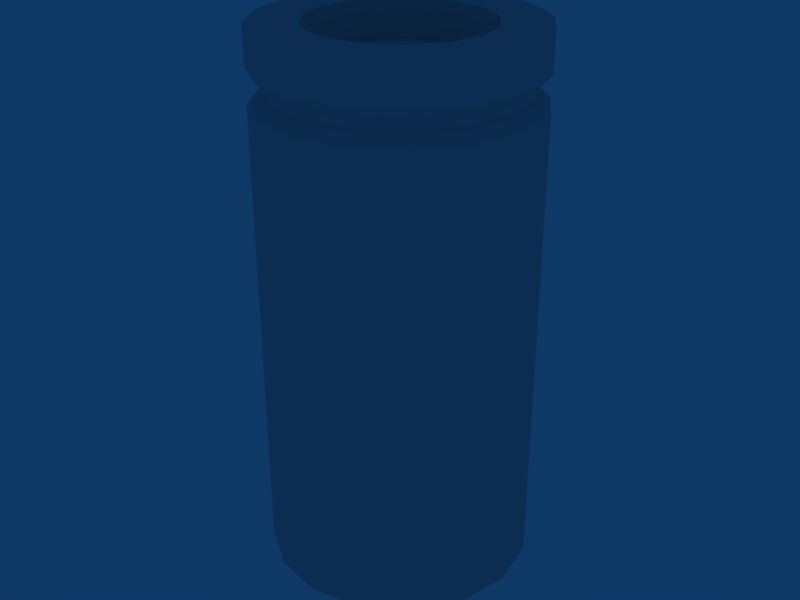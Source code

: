 # Source: p1111.blend  (saved by Blender 2.48.1; exported with 4.5.12 LTS)
import bpy
from mathutils import Matrix  # noqa: F401  (used for matrix-valued properties, if any)

bpy.ops.wm.read_factory_settings(use_empty=True)
scene = bpy.context.scene
scene.name = 'Scene'

# ---- collections
col_collection_1 = bpy.data.collections.new('Collection 1'); scene.collection.children.link(col_collection_1)

# ---- world
world_world = bpy.data.worlds.new('World'); scene.world = world_world
world_world.color = (0.05656, 0.2208, 0.4)
world_world.use_sun_shadow = False
world_world.sun_shadow_jitter_overblur = 0.0
world_world.cycles.sampling_method = 'MANUAL'
world_world.cycles.sample_map_resolution = 256

# ---- meshes
me_cube = bpy.data.meshes.new('Cube')
me_cube.from_pydata([(0.007071, 0.007071, -1.01), (0.009239, 0.003827, -1.01), (0.01, -4.371e-10, -1.01), (0.009239, -0.003827, -1.01), (0.007071, -0.007071, -1.01), (0.003827, -0.009239, -1.01), (1.51e-09, -0.01, -1.01), (-0.003827, -0.009239, -1.01), (-0.007071, -0.007071, -1.01), (-0.009239, -0.003827, -1.01), (-0.01, 1.192e-10, -1.01), (-0.009239, 0.003827, -1.01), (-0.007071, 0.007071, -1.01), (-0.003827, 0.009239, -1.01), (6.517e-09, 0.01, -1.01), (0.003827, 0.009239, -1.01), (0.007071, 0.007071, -0.97), (0.009239, 0.003827, -0.97), (0.01, -1.291e-08, -0.97), (0.009239, -0.003827, -0.97), (0.007071, -0.007071, -0.97), (0.003827, -0.009239, -0.97), (-1.931e-08, -0.01, -0.97), (-0.003827, -0.009239, -0.97), (-0.007071, -0.007071, -0.97), (-0.009239, -0.003827, -0.97), (-0.01, 2.571e-08, -0.97), (-0.009239, 0.003827, -0.97), (-0.007071, 0.007071, -0.97), (-0.003827, 0.009239, -0.97), (3.211e-08, 0.01, -0.97), (0.003827, 0.009239, -0.97), (0.0, 0.0, -1.01), (0.009239, 0.003827, -0.9753), (0.008315, 0.003444, -0.9744), (0.008315, 0.003444, -0.9738), (0.009239, 0.003827, -0.9728), (0.007071, 0.007071, -0.9753), (0.006364, 0.006364, -0.9744), (0.006364, 0.006364, -0.9738), (0.007071, 0.007071, -0.9728), (0.01, -2.933e-09, -0.9753), (0.009, -4.722e-09, -0.9744), (0.009, -6.968e-09, -0.9738), (0.01, -1.042e-08, -0.9728), (0.009239, -0.003827, -0.9753), (0.008315, -0.003444, -0.9744), (0.008315, -0.003444, -0.9738), (0.009239, -0.003827, -0.9728), (0.007071, -0.007071, -0.9753), (0.006364, -0.006364, -0.9744), (0.006364, -0.006364, -0.9738), (0.007071, -0.007071, -0.9728), (0.003827, -0.009239, -0.9753), (0.003444, -0.008315, -0.9744), (0.003444, -0.008315, -0.9738), (0.003827, -0.009239, -0.9728), (-2.654e-09, -0.01, -0.9753), (-5.907e-09, -0.009, -0.9744), (-9.655e-09, -0.009, -0.9738), (-1.515e-08, -0.01, -0.9728), (-0.003827, -0.009239, -0.9753), (-0.003444, -0.008315, -0.9744), (-0.003444, -0.008315, -0.9738), (-0.003827, -0.009239, -0.9728), (-0.007071, -0.007071, -0.9753), (-0.006364, -0.006364, -0.9744), (-0.006364, -0.006364, -0.9738), (-0.007071, -0.007071, -0.9728), (-0.009239, -0.003827, -0.9753), (-0.008315, -0.003444, -0.9744), (-0.008315, -0.003444, -0.9738), (-0.009239, -0.003827, -0.9728), (-0.01, 5.237e-09, -0.9753), (-0.009, 9.483e-09, -0.9744), (-0.009, 1.409e-08, -0.9738), (-0.01, 2.059e-08, -0.9728), (-0.009239, 0.003827, -0.9753), (-0.008315, 0.003444, -0.9744), (-0.008315, 0.003444, -0.9738), (-0.009239, 0.003827, -0.9728), (-0.007071, 0.007071, -0.9753), (-0.006364, 0.006364, -0.9744), (-0.006364, 0.006364, -0.9738), (-0.007071, 0.007071, -0.9728), (-0.003827, 0.009239, -0.9753), (-0.003444, 0.008315, -0.9744), (-0.003444, 0.008315, -0.9738), (-0.003827, 0.009239, -0.9728), (1.163e-08, 0.01, -0.9753), (1.531e-08, 0.009, -0.9744), (1.991e-08, 0.009, -0.9738), (2.699e-08, 0.01, -0.9728), (0.003827, 0.009239, -0.9753), (0.003444, 0.008315, -0.9744), (0.003444, 0.008315, -0.9738), (0.003827, 0.009239, -0.9728), (0.004596, 0.004596, -0.97), (0.006005, 0.002487, -0.97), (0.0065, -8.927e-09, -0.97), (0.006005, -0.002487, -0.97), (0.004596, -0.004596, -0.97), (0.002487, -0.006005, -0.97), (-1.29e-08, -0.0065, -0.97), (-0.002487, -0.006005, -0.97), (-0.004596, -0.004596, -0.97), (-0.006005, -0.002487, -0.97), (-0.0065, 1.618e-08, -0.97), (-0.006005, 0.002487, -0.97), (-0.004596, 0.004596, -0.97), (-0.002487, 0.006005, -0.97), (2.053e-08, 0.0065, -0.97), (0.002487, 0.006005, -0.97), (0.004596, 0.004596, -0.9728), (0.002487, 0.006005, -0.9728), (2.053e-08, 0.0065, -0.9728), (-0.002487, 0.006005, -0.9728), (-0.004596, 0.004596, -0.9728), (-0.006005, 0.002487, -0.9728), (-0.0065, 1.618e-08, -0.9728), (-0.006005, -0.002487, -0.9728), (-0.004596, -0.004596, -0.9728), (-0.002487, -0.006005, -0.9728), (-1.29e-08, -0.0065, -0.9728), (0.002487, -0.006005, -0.9728), (0.004596, -0.004596, -0.9728), (0.006005, -0.002487, -0.9728), (0.0065, -8.927e-09, -0.9728), (0.006005, 0.002487, -0.9728), (-6.854e-15, -1.285e-14, -0.9728), (0.007071, -0.007071, -0.9753), (0.007071, -0.007071, -1.01), (0.009239, 0.003827, -0.9923), (0.007071, 0.007071, -0.9923), (0.01, -1.685e-09, -0.9923), (0.009239, -0.003827, -0.9923), (0.007071, -0.007071, -0.9923), (0.003827, -0.009239, -0.9923), (-5.722e-10, -0.01, -0.9923), (-0.003827, -0.009239, -0.9923), (-0.007071, -0.007071, -0.9923), (-0.009239, -0.003827, -0.9923), (-0.01, 2.678e-09, -0.9923), (-0.009239, 0.003827, -0.9923), (-0.007071, 0.007071, -0.9923), (-0.003827, 0.009239, -0.9923), (9.076e-09, 0.01, -0.9923), (0.003827, 0.009239, -0.9923), (0.007071, -0.007071, -0.9923)], [], [(32, 0, 1), (32, 1, 2), (32, 2, 3), (32, 3, 4), (32, 4, 5), (32, 5, 6), (32, 6, 7), (32, 7, 8), (32, 8, 9), (32, 9, 10), (32, 10, 11), (32, 11, 12), (32, 12, 13), (32, 13, 14), (32, 14, 15), (15, 0, 32), (37, 38, 34, 33), (38, 39, 35, 34), (39, 40, 36, 35), (40, 16, 17, 36), (33, 34, 42, 41), (34, 35, 43, 42), (35, 36, 44, 43), (36, 17, 18, 44), (41, 42, 46, 45), (42, 43, 47, 46), (43, 44, 48, 47), (44, 18, 19, 48), (45, 46, 50, 130), (46, 47, 51, 50), (47, 48, 52, 51), (48, 19, 20, 52), (49, 50, 54, 53), (50, 51, 55, 54), (51, 52, 56, 55), (52, 20, 21, 56), (53, 54, 58, 57), (54, 55, 59, 58), (55, 56, 60, 59), (56, 21, 22, 60), (57, 58, 62, 61), (58, 59, 63, 62), (59, 60, 64, 63), (60, 22, 23, 64), (61, 62, 66, 65), (62, 63, 67, 66), (63, 64, 68, 67), (64, 23, 24, 68), (65, 66, 70, 69), (66, 67, 71, 70), (67, 68, 72, 71), (68, 24, 25, 72), (69, 70, 74, 73), (70, 71, 75, 74), (71, 72, 76, 75), (72, 25, 26, 76), (73, 74, 78, 77), (74, 75, 79, 78), (75, 76, 80, 79), (76, 26, 27, 80), (77, 78, 82, 81), (78, 79, 83, 82), (79, 80, 84, 83), (80, 27, 28, 84), (81, 82, 86, 85), (82, 83, 87, 86), (83, 84, 88, 87), (84, 28, 29, 88), (85, 86, 90, 89), (86, 87, 91, 90), (87, 88, 92, 91), (88, 29, 30, 92), (89, 90, 94, 93), (90, 91, 95, 94), (91, 92, 96, 95), (92, 30, 31, 96), (16, 40, 96, 31), (40, 39, 95, 96), (39, 38, 94, 95), (38, 37, 93, 94), (16, 97, 98, 17), (17, 98, 99, 18), (18, 99, 100, 19), (19, 100, 101, 20), (20, 101, 102, 21), (21, 102, 103, 22), (22, 103, 104, 23), (23, 104, 105, 24), (24, 105, 106, 25), (25, 106, 107, 26), (26, 107, 108, 27), (27, 108, 109, 28), (28, 109, 110, 29), (29, 110, 111, 30), (30, 111, 112, 31), (31, 112, 97, 16), (97, 112, 114, 113), (112, 111, 115, 114), (111, 110, 116, 115), (110, 109, 117, 116), (109, 108, 118, 117), (108, 107, 119, 118), (107, 106, 120, 119), (106, 105, 121, 120), (105, 104, 122, 121), (104, 103, 123, 122), (103, 102, 124, 123), (102, 101, 125, 124), (101, 100, 126, 125), (100, 99, 127, 126), (99, 98, 128, 127), (98, 97, 113, 128), (114, 129, 113), (115, 129, 114), (116, 129, 115), (117, 129, 116), (118, 129, 117), (119, 129, 118), (120, 129, 119), (121, 129, 120), (122, 129, 121), (123, 129, 122), (124, 129, 123), (125, 129, 124), (126, 129, 125), (127, 129, 126), (128, 129, 127), (113, 129, 128), (0, 133, 132, 1), (133, 37, 33, 132), (1, 132, 134, 2), (132, 33, 41, 134), (2, 134, 135, 3), (134, 41, 45, 135), (3, 135, 148, 131), (135, 45, 130, 148), (4, 136, 137, 5), (136, 49, 53, 137), (5, 137, 138, 6), (137, 53, 57, 138), (6, 138, 139, 7), (138, 57, 61, 139), (7, 139, 140, 8), (139, 61, 65, 140), (8, 140, 141, 9), (140, 65, 69, 141), (9, 141, 142, 10), (141, 69, 73, 142), (10, 142, 143, 11), (142, 73, 77, 143), (11, 143, 144, 12), (143, 77, 81, 144), (12, 144, 145, 13), (144, 81, 85, 145), (13, 145, 146, 14), (145, 85, 89, 146), (14, 146, 147, 15), (146, 89, 93, 147), (37, 133, 147, 93), (133, 0, 15, 147)])
_uv = me_cube.uv_layers.new(name='UVTex')
_uv.uv.foreach_set('vector', [0.2482, 0.7533, 0.4197, 0.9248, 0.4723, 0.8461, 0.2482, 0.7533, 0.4723, 0.8461, 0.4907, 0.7533, 0.2482, 0.7533, 0.4907, 0.7533, 0.4723, 0.6605, 0.2482, 0.7533, 0.4723, 0.6605, 0.4197, 0.5818, 0.2482, 0.7533, 0.4197, 0.5818, 0.341, 0.5293, 0.2482, 0.7533, 0.341, 0.5293, 0.2482, 0.5108, 0.2482, 0.7533, 0.2482, 0.5108, 0.1554, 0.5293, 0.2482, 0.7533, 0.1554, 0.5293, 0.07676, 0.5818, 0.2482, 0.7533, 0.07676, 0.5818, 0.02419, 0.6605, 0.2482, 0.7533, 0.02419, 0.6605, 0.00573, 0.7533, 0.2482, 0.7533, 0.00573, 0.7533, 0.02419, 0.8461, 0.2482, 0.7533, 0.02419, 0.8461, 0.07676, 0.9248, 0.2482, 0.7533, 0.07676, 0.9248, 0.1554, 0.9773, 0.2482, 0.7533, 0.1554, 0.9773, 0.2482, 0.9958, 0.2482, 0.7533, 0.2482, 0.9958, 0.341, 0.9773, 0.341, 0.9773, 0.4197, 0.9248, 0.2482, 0.7533, 0.009694, 0.8714, 0.009694, 0.7886, 0.1191, 0.7886, 0.1191, 0.8714, 0.01732, 0.4581, 0.01732, 0.4167, 0.1268, 0.4167, 0.1268, 0.4581, 0.009694, 0.7058, 0.009694, 0.623, 0.1191, 0.623, 0.1191, 0.7058, 0.009694, 0.623, 0.009694, 0.5402, 0.1191, 0.5402, 0.1191, 0.623, 0.1191, 0.8714, 0.1191, 0.7886, 0.2482, 0.7886, 0.2482, 0.8714, 0.1268, 0.4581, 0.1268, 0.4167, 0.2559, 0.4167, 0.2559, 0.4581, 0.1191, 0.7058, 0.1191, 0.623, 0.2482, 0.623, 0.2482, 0.7058, 0.1191, 0.623, 0.1191, 0.5402, 0.2482, 0.5402, 0.2482, 0.623, 0.2482, 0.8714, 0.2482, 0.7886, 0.3773, 0.7886, 0.3773, 0.8714, 0.2559, 0.4581, 0.2559, 0.4167, 0.385, 0.4167, 0.385, 0.4581, 0.2482, 0.7058, 0.2482, 0.623, 0.3773, 0.623, 0.3773, 0.7058, 0.2482, 0.623, 0.2482, 0.5402, 0.3773, 0.5402, 0.3773, 0.623, 0.3773, 0.8714, 0.3773, 0.7886, 0.4868, 0.7886, 0.4868, 0.8714, 0.385, 0.4581, 0.385, 0.4167, 0.4944, 0.4167, 0.4944, 0.4581, 0.3773, 0.7058, 0.3773, 0.623, 0.4868, 0.623, 0.4868, 0.7058, 0.3773, 0.623, 0.3773, 0.5402, 0.4868, 0.5402, 0.4868, 0.623, 0.009694, 0.8714, 0.009694, 0.7886, 0.1191, 0.7886, 0.1191, 0.8714, 0.01732, 0.4581, 0.01732, 0.4167, 0.1268, 0.4167, 0.1268, 0.4581, 0.009694, 0.7058, 0.009694, 0.623, 0.1191, 0.623, 0.1191, 0.7058, 0.009694, 0.623, 0.009694, 0.5402, 0.1191, 0.5402, 0.1191, 0.623, 0.1191, 0.8714, 0.1191, 0.7886, 0.2482, 0.7886, 0.2482, 0.8714, 0.1268, 0.4581, 0.1268, 0.4167, 0.2559, 0.4167, 0.2559, 0.4581, 0.1191, 0.7058, 0.1191, 0.623, 0.2482, 0.623, 0.2482, 0.7058, 0.1191, 0.623, 0.1191, 0.5402, 0.2482, 0.5402, 0.2482, 0.623, 0.2482, 0.8714, 0.2482, 0.7886, 0.3773, 0.7886, 0.3773, 0.8714, 0.2559, 0.4581, 0.2559, 0.4167, 0.385, 0.4167, 0.385, 0.4581, 0.2482, 0.7058, 0.2482, 0.623, 0.3773, 0.623, 0.3773, 0.7058, 0.2482, 0.623, 0.2482, 0.5402, 0.3773, 0.5402, 0.3773, 0.623, 0.3773, 0.8714, 0.3773, 0.7886, 0.4868, 0.7886, 0.4868, 0.8714, 0.385, 0.4581, 0.385, 0.4167, 0.4944, 0.4167, 0.4944, 0.4581, 0.3773, 0.7058, 0.3773, 0.623, 0.4868, 0.623, 0.4868, 0.7058, 0.3773, 0.623, 0.3773, 0.5402, 0.4868, 0.5402, 0.4868, 0.623, 0.4868, 0.8714, 0.4868, 0.7886, 0.3773, 0.7886, 0.3773, 0.8714, 0.4944, 0.4581, 0.4944, 0.4167, 0.385, 0.4167, 0.385, 0.4581, 0.4868, 0.7058, 0.4868, 0.623, 0.3773, 0.623, 0.3773, 0.7058, 0.4868, 0.623, 0.4868, 0.5402, 0.3773, 0.5402, 0.3773, 0.623, 0.3773, 0.8714, 0.3773, 0.7886, 0.2482, 0.7886, 0.2482, 0.8714, 0.385, 0.4581, 0.385, 0.4167, 0.2559, 0.4167, 0.2559, 0.4581, 0.3773, 0.7058, 0.3773, 0.623, 0.2482, 0.623, 0.2482, 0.7058, 0.3773, 0.623, 0.3773, 0.5402, 0.2482, 0.5402, 0.2482, 0.623, 0.2482, 0.8714, 0.2482, 0.7886, 0.1191, 0.7886, 0.1191, 0.8714, 0.2559, 0.4581, 0.2559, 0.4167, 0.1268, 0.4167, 0.1268, 0.4581, 0.2482, 0.7058, 0.2482, 0.623, 0.1191, 0.623, 0.1191, 0.7058, 0.2482, 0.623, 0.2482, 0.5402, 0.1191, 0.5402, 0.1191, 0.623, 0.1191, 0.8714, 0.1191, 0.7886, 0.009692, 0.7886, 0.009693, 0.8714, 0.1268, 0.4581, 0.1268, 0.4167, 0.01732, 0.4167, 0.01732, 0.4581, 0.1191, 0.7058, 0.1191, 0.623, 0.009691, 0.623, 0.009691, 0.7058, 0.1191, 0.623, 0.1191, 0.5402, 0.00969, 0.5402, 0.009691, 0.623, 0.4868, 0.8714, 0.4868, 0.7886, 0.3773, 0.7886, 0.3773, 0.8714, 0.4944, 0.4581, 0.4944, 0.4167, 0.385, 0.4167, 0.385, 0.4581, 0.4868, 0.7058, 0.4868, 0.623, 0.3773, 0.623, 0.3773, 0.7058, 0.4868, 0.623, 0.4868, 0.5402, 0.3773, 0.5402, 0.3773, 0.623, 0.3773, 0.8714, 0.3773, 0.7886, 0.2482, 0.7886, 0.2482, 0.8714, 0.385, 0.4581, 0.385, 0.4167, 0.2559, 0.4167, 0.2559, 0.4581, 0.3773, 0.7058, 0.3773, 0.623, 0.2482, 0.623, 0.2482, 0.7058, 0.3773, 0.623, 0.3773, 0.5402, 0.2482, 0.5402, 0.2482, 0.623, 0.2482, 0.8714, 0.2482, 0.7886, 0.1191, 0.7886, 0.1191, 0.8714, 0.2559, 0.4581, 0.2559, 0.4167, 0.1268, 0.4167, 0.1268, 0.4581, 0.2482, 0.7058, 0.2482, 0.623, 0.1191, 0.623, 0.1191, 0.7058, 0.2482, 0.623, 0.2482, 0.5402, 0.1191, 0.5402, 0.1191, 0.623, 0.009694, 0.5402, 0.009694, 0.623, 0.1191, 0.623, 0.1191, 0.5402, 0.009694, 0.623, 0.009694, 0.7058, 0.1191, 0.7058, 0.1191, 0.623, 0.01732, 0.4167, 0.01732, 0.4581, 0.1268, 0.4581, 0.1268, 0.4167, 0.009694, 0.7886, 0.009694, 0.8714, 0.1191, 0.8714, 0.1191, 0.7886, 0.4276, 0.926, 0.3657, 0.8641, 0.4009, 0.8114, 0.4818, 0.8449, 0.4818, 0.8449, 0.4009, 0.8114, 0.4133, 0.7492, 0.5008, 0.7492, 0.5008, 0.7492, 0.4133, 0.7492, 0.4009, 0.687, 0.4818, 0.6535, 0.4818, 0.6535, 0.4009, 0.687, 0.3657, 0.6343, 0.4276, 0.5724, 0.4276, 0.5724, 0.3657, 0.6343, 0.313, 0.5991, 0.3465, 0.5182, 0.3465, 0.5182, 0.313, 0.5991, 0.2508, 0.5867, 0.2508, 0.4992, 0.2508, 0.4992, 0.2508, 0.5867, 0.1886, 0.5991, 0.1551, 0.5182, 0.1551, 0.5182, 0.1886, 0.5991, 0.1359, 0.6343, 0.074, 0.5724, 0.074, 0.5724, 0.1359, 0.6343, 0.1007, 0.687, 0.01981, 0.6535, 0.01981, 0.6535, 0.1007, 0.687, 0.08828, 0.7492, 0.0007813, 0.7492, 0.0007813, 0.7492, 0.08828, 0.7492, 0.1007, 0.8114, 0.01981, 0.8449, 0.01981, 0.8449, 0.1007, 0.8114, 0.1359, 0.8641, 0.07401, 0.926, 0.07401, 0.926, 0.1359, 0.8641, 0.1886, 0.8993, 0.1551, 0.9802, 0.1551, 0.9802, 0.1886, 0.8993, 0.2508, 0.9117, 0.2508, 0.9992, 0.2508, 0.9992, 0.2508, 0.9117, 0.313, 0.8993, 0.3465, 0.9802, 0.3465, 0.9802, 0.313, 0.8993, 0.3657, 0.8641, 0.4276, 0.926, 0.397, 0.9414, 0.3322, 0.9414, 0.3322, 0.8424, 0.397, 0.8424, 0.3322, 0.9414, 0.2556, 0.9414, 0.2556, 0.8424, 0.3322, 0.8424, 0.2556, 0.9414, 0.1791, 0.9414, 0.1791, 0.8424, 0.2556, 0.8424, 0.1791, 0.9414, 0.1142, 0.9414, 0.1142, 0.8424, 0.1791, 0.8424, 0.1142, 0.9414, 0.07085, 0.9414, 0.07085, 0.8424, 0.1142, 0.8424, 0.07085, 0.9414, 0.01109, 0.9414, 0.01109, 0.8424, 0.07085, 0.8424, 0.01109, 0.9414, 0.07084, 0.9414, 0.07084, 0.8424, 0.01109, 0.8424, 0.07084, 0.9414, 0.1142, 0.9414, 0.1142, 0.8424, 0.07084, 0.8424, 0.1142, 0.9414, 0.1791, 0.9414, 0.1791, 0.8424, 0.1142, 0.8424, 0.1791, 0.9414, 0.2556, 0.9414, 0.2556, 0.8424, 0.1791, 0.8424, 0.2556, 0.9414, 0.3322, 0.9414, 0.3322, 0.8424, 0.2556, 0.8424, 0.3322, 0.9414, 0.397, 0.9414, 0.397, 0.8424, 0.3322, 0.8424, 0.397, 0.9414, 0.4404, 0.9414, 0.4404, 0.8424, 0.397, 0.8424, 0.4404, 0.9414, 0.49, 0.9414, 0.49, 0.8424, 0.4404, 0.8424, 0.49, 0.9414, 0.4404, 0.9414, 0.4404, 0.8424, 0.49, 0.8424, 0.4404, 0.9414, 0.397, 0.9414, 0.397, 0.8424, 0.4404, 0.8424, 0.3217, 0.4235, 0.2512, 0.2532, 0.3815, 0.3835, 0.2512, 0.4375, 0.2512, 0.2532, 0.3217, 0.4235, 0.1807, 0.4235, 0.2512, 0.2532, 0.2512, 0.4375, 0.1209, 0.3835, 0.2512, 0.2532, 0.1807, 0.4235, 0.08094, 0.3237, 0.2512, 0.2532, 0.1209, 0.3835, 0.06691, 0.2532, 0.2512, 0.2532, 0.08094, 0.3237, 0.08094, 0.1827, 0.2512, 0.2532, 0.06691, 0.2532, 0.1209, 0.1229, 0.2512, 0.2532, 0.08094, 0.1827, 0.1807, 0.08294, 0.2512, 0.2532, 0.1209, 0.1229, 0.2512, 0.06891, 0.2512, 0.2532, 0.1807, 0.08294, 0.3217, 0.08294, 0.2512, 0.2532, 0.2512, 0.06891, 0.3815, 0.1229, 0.2512, 0.2532, 0.3217, 0.08294, 0.4215, 0.1827, 0.2512, 0.2532, 0.3815, 0.1229, 0.4355, 0.2532, 0.2512, 0.2532, 0.4215, 0.1827, 0.4215, 0.3237, 0.2512, 0.2532, 0.4355, 0.2532, 0.3815, 0.3835, 0.2512, 0.2532, 0.4215, 0.3237, 0.3636, 0.9873, 0.3629, 0.5042, 0.4748, 0.5038, 0.4755, 0.987, 0.3617, 0.9839, 0.361, 0.5056, 0.4729, 0.5053, 0.4736, 0.9835, 0.03739, 0.9929, 0.03673, 0.5098, 0.1487, 0.5094, 0.1493, 0.9926, 0.03551, 0.9895, 0.03485, 0.5112, 0.1468, 0.5108, 0.1474, 0.9891, 0.1493, 0.9926, 0.1487, 0.5094, 0.2606, 0.509, 0.2613, 0.9922, 0.1474, 0.9891, 0.1468, 0.5108, 0.2587, 0.5105, 0.2594, 0.9888, 0.2613, 0.9922, 0.2606, 0.509, 0.3725, 0.5086, 0.3732, 0.9918, 0.2594, 0.9888, 0.2587, 0.5105, 0.3706, 0.5101, 0.3713, 0.9884, 0.02474, 0.9978, 0.02409, 0.5146, 0.136, 0.5142, 0.1367, 0.9974, 0.02287, 0.9944, 0.02223, 0.5161, 0.1342, 0.5157, 0.1348, 0.994, 0.1367, 0.9974, 0.136, 0.5142, 0.248, 0.5139, 0.2486, 0.997, 0.1348, 0.994, 0.1342, 0.5157, 0.2461, 0.5153, 0.2467, 0.9936, 0.2486, 0.997, 0.248, 0.5139, 0.3599, 0.5135, 0.3605, 0.9967, 0.2467, 0.9936, 0.2461, 0.5153, 0.358, 0.5149, 0.3587, 0.9932, 0.3605, 0.9967, 0.3599, 0.5135, 0.4718, 0.5131, 0.4725, 0.9963, 0.3587, 0.9932, 0.358, 0.5149, 0.4699, 0.5146, 0.4706, 0.9929, 0.03138, 0.9963, 0.03073, 0.5131, 0.1427, 0.5128, 0.1433, 0.9959, 0.02951, 0.9929, 0.02887, 0.5146, 0.1408, 0.5142, 0.1414, 0.9925, 0.1433, 0.9959, 0.1427, 0.5128, 0.2546, 0.5124, 0.2552, 0.9955, 0.1414, 0.9925, 0.1408, 0.5142, 0.2527, 0.5138, 0.2534, 0.9921, 0.2552, 0.9955, 0.2546, 0.5124, 0.3665, 0.512, 0.3672, 0.9952, 0.2534, 0.9921, 0.2527, 0.5138, 0.3646, 0.5135, 0.3653, 0.9917, 0.3672, 0.9952, 0.3665, 0.512, 0.4784, 0.5116, 0.4791, 0.9948, 0.3653, 0.9917, 0.3646, 0.5135, 0.4766, 0.5131, 0.4772, 0.9914, 0.3778, 0.9918, 0.3771, 0.5087, 0.489, 0.5083, 0.4897, 0.9914, 0.3759, 0.9884, 0.3752, 0.5101, 0.4872, 0.5097, 0.4878, 0.988, 0.02777, 0.9885, 0.02711, 0.5053, 0.139, 0.5049, 0.1397, 0.9881, 0.02589, 0.985, 0.02524, 0.5067, 0.1372, 0.5064, 0.1378, 0.9847, 0.1397, 0.9881, 0.139, 0.5049, 0.251, 0.5045, 0.2516, 0.9877, 0.1378, 0.9847, 0.1372, 0.5064, 0.2491, 0.506, 0.2498, 0.9843, 0.361, 0.5056, 0.3617, 0.9839, 0.2498, 0.9843, 0.2491, 0.506, 0.3629, 0.5042, 0.3636, 0.9873, 0.2516, 0.9877, 0.251, 0.5045])
me_cube.use_remesh_preserve_volume = False
me_cube.use_remesh_preserve_attributes = False
me_cube.use_mirror_vertex_groups = False
me_cube.update()

# ---- objects
ob_cube = bpy.data.objects.new('Cube', me_cube)

# ---- transforms, parenting, visibility, modifiers, constraints
ob_cube.location = (0.0, 0.0, 101.0)
ob_cube.scale = (100.0, 100.0, 100.0)
ob_cube.lock_rotations_4d = False
ob_cube.empty_display_type = 'ARROWS'
ob_cube.lineart.crease_threshold = 0.0

# ---- collection membership
col_collection_1.objects.link(ob_cube)

# ---- scene / render settings (as saved in the file)
scene.frame_start = 1; scene.frame_end = 250; scene.frame_set(1)
scene.render.engine = 'BLENDER_EEVEE_NEXT'
scene.render.image_settings.file_format = 'JPEG'
scene.render.image_settings.color_mode = 'RGB'
scene.render.image_settings.compression = 90
scene.render.resolution_x = 800
scene.render.resolution_y = 600
scene.render.pixel_aspect_x = 100.0
scene.render.pixel_aspect_y = 100.0
scene.render.fps = 25
scene.render.dither_intensity = 0.0
scene.render.use_compositing = False
scene.render.use_sequencer = False
scene.render.bake_margin = 2
scene.render.bake_bias = 0.0
scene.render.use_stamp_time = False
scene.render.use_stamp_date = False
scene.render.use_stamp_frame = False
scene.render.use_stamp_camera = False
scene.render.use_stamp_scene = False
scene.render.use_stamp_filename = False
scene.render.use_stamp_render_time = False
scene.render.stamp_font_size = 0
scene.cycles.use_denoising = False
scene.cycles.samples = 10
scene.cycles.sampling_pattern = 'TABULATED_SOBOL'
scene.cycles.light_sampling_threshold = 0.0
scene.cycles.use_adaptive_sampling = False
scene.cycles.use_light_tree = False
scene.cycles.blur_glossy = 0.0
scene.cycles.volume_bounces = 1
scene.cycles.pixel_filter_type = 'GAUSSIAN'
scene.cycles.sample_clamp_indirect = 0.0
scene.view_settings.view_transform = 'Raw'
bpy.context.view_layer.update()

# ---- added for rendering (the .blend has no active camera): camera
cam_auto = bpy.data.cameras.new('AutoCamera')
cam_auto.lens = 50.0
cam_auto.sensor_width = 36.0
cam_auto.clip_end = 1000.0
ob_auto_camera = bpy.data.objects.new('AutoCamera', cam_auto)
scene.collection.objects.link(ob_auto_camera)
ob_auto_camera.location = (4.53266, -5.43919, 5.62613)
ob_auto_camera.rotation_euler = (1.09748, -7.21219e-08, 0.694738)
scene.camera = ob_auto_camera
bpy.context.view_layer.update()
